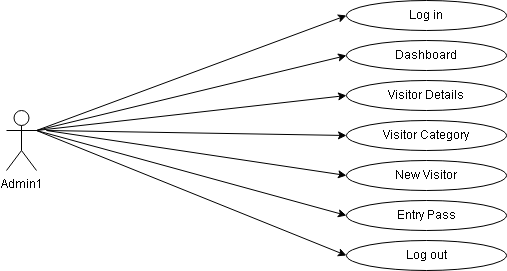

The diagram above was exported from draw.io. Its source (the exported page's mxGraphModel, read from the mxfile embedded in the PNG):
<mxGraphModel dx="2206" dy="1148" grid="1" gridSize="10" guides="1" tooltips="1" connect="1" arrows="1" fold="1" page="1" pageScale="1" pageWidth="827" pageHeight="1169" math="0" shadow="0">
  <root>
    <mxCell id="0" />
    <mxCell id="1" parent="0" />
    <mxCell id="THbfB02ALM_daj7-_K1h-1" value="Admin1" style="shape=umlActor;verticalLabelPosition=bottom;verticalAlign=top;html=1;outlineConnect=0;" vertex="1" parent="1">
      <mxGeometry x="100" y="290" width="30" height="60" as="geometry" />
    </mxCell>
    <mxCell id="THbfB02ALM_daj7-_K1h-2" value="Log in" style="ellipse;whiteSpace=wrap;html=1;" vertex="1" parent="1">
      <mxGeometry x="440" y="180" width="160" height="30" as="geometry" />
    </mxCell>
    <mxCell id="THbfB02ALM_daj7-_K1h-3" value="Dashboard" style="ellipse;whiteSpace=wrap;html=1;" vertex="1" parent="1">
      <mxGeometry x="440" y="220" width="160" height="30" as="geometry" />
    </mxCell>
    <mxCell id="THbfB02ALM_daj7-_K1h-4" value="Visitor Details" style="ellipse;whiteSpace=wrap;html=1;" vertex="1" parent="1">
      <mxGeometry x="440" y="260" width="160" height="30" as="geometry" />
    </mxCell>
    <mxCell id="THbfB02ALM_daj7-_K1h-5" value="Visitor Category" style="ellipse;whiteSpace=wrap;html=1;" vertex="1" parent="1">
      <mxGeometry x="440" y="300" width="160" height="30" as="geometry" />
    </mxCell>
    <mxCell id="THbfB02ALM_daj7-_K1h-6" value="New Visitor" style="ellipse;whiteSpace=wrap;html=1;" vertex="1" parent="1">
      <mxGeometry x="440" y="340" width="160" height="30" as="geometry" />
    </mxCell>
    <mxCell id="THbfB02ALM_daj7-_K1h-7" value="Entry Pass" style="ellipse;whiteSpace=wrap;html=1;" vertex="1" parent="1">
      <mxGeometry x="440" y="380" width="160" height="30" as="geometry" />
    </mxCell>
    <mxCell id="THbfB02ALM_daj7-_K1h-8" value="Log out" style="ellipse;whiteSpace=wrap;html=1;" vertex="1" parent="1">
      <mxGeometry x="440" y="420" width="160" height="30" as="geometry" />
    </mxCell>
    <mxCell id="THbfB02ALM_daj7-_K1h-10" value="" style="endArrow=classic;html=1;rounded=0;entryX=0;entryY=0.5;entryDx=0;entryDy=0;" edge="1" parent="1" target="THbfB02ALM_daj7-_K1h-2">
      <mxGeometry width="50" height="50" relative="1" as="geometry">
        <mxPoint x="130" y="310" as="sourcePoint" />
        <mxPoint x="180" y="260" as="targetPoint" />
      </mxGeometry>
    </mxCell>
    <mxCell id="THbfB02ALM_daj7-_K1h-11" value="" style="endArrow=classic;html=1;rounded=0;entryX=0;entryY=0.5;entryDx=0;entryDy=0;exitX=1;exitY=0.3333333333333333;exitDx=0;exitDy=0;exitPerimeter=0;" edge="1" parent="1" source="THbfB02ALM_daj7-_K1h-1" target="THbfB02ALM_daj7-_K1h-3">
      <mxGeometry width="50" height="50" relative="1" as="geometry">
        <mxPoint x="140" y="320" as="sourcePoint" />
        <mxPoint x="450" y="205" as="targetPoint" />
      </mxGeometry>
    </mxCell>
    <mxCell id="THbfB02ALM_daj7-_K1h-12" value="" style="endArrow=classic;html=1;rounded=0;entryX=0;entryY=0.5;entryDx=0;entryDy=0;exitX=1;exitY=0.3333333333333333;exitDx=0;exitDy=0;exitPerimeter=0;" edge="1" parent="1" source="THbfB02ALM_daj7-_K1h-1" target="THbfB02ALM_daj7-_K1h-4">
      <mxGeometry width="50" height="50" relative="1" as="geometry">
        <mxPoint x="150" y="330" as="sourcePoint" />
        <mxPoint x="460" y="215" as="targetPoint" />
      </mxGeometry>
    </mxCell>
    <mxCell id="THbfB02ALM_daj7-_K1h-13" value="" style="endArrow=classic;html=1;rounded=0;entryX=0;entryY=0.5;entryDx=0;entryDy=0;" edge="1" parent="1" target="THbfB02ALM_daj7-_K1h-5">
      <mxGeometry width="50" height="50" relative="1" as="geometry">
        <mxPoint x="140" y="310" as="sourcePoint" />
        <mxPoint x="470" y="225" as="targetPoint" />
      </mxGeometry>
    </mxCell>
    <mxCell id="THbfB02ALM_daj7-_K1h-14" value="" style="endArrow=classic;html=1;rounded=0;entryX=0;entryY=0.5;entryDx=0;entryDy=0;" edge="1" parent="1" target="THbfB02ALM_daj7-_K1h-6">
      <mxGeometry width="50" height="50" relative="1" as="geometry">
        <mxPoint x="140" y="310" as="sourcePoint" />
        <mxPoint x="480" y="235" as="targetPoint" />
      </mxGeometry>
    </mxCell>
    <mxCell id="THbfB02ALM_daj7-_K1h-15" value="" style="endArrow=classic;html=1;rounded=0;exitX=1;exitY=0.3333333333333333;exitDx=0;exitDy=0;exitPerimeter=0;entryX=0;entryY=0.5;entryDx=0;entryDy=0;" edge="1" parent="1" source="THbfB02ALM_daj7-_K1h-1" target="THbfB02ALM_daj7-_K1h-7">
      <mxGeometry width="50" height="50" relative="1" as="geometry">
        <mxPoint x="140" y="300" as="sourcePoint" />
        <mxPoint x="430" y="390" as="targetPoint" />
      </mxGeometry>
    </mxCell>
    <mxCell id="THbfB02ALM_daj7-_K1h-16" value="" style="endArrow=classic;html=1;rounded=0;entryX=0;entryY=0.5;entryDx=0;entryDy=0;exitX=1;exitY=0.3333333333333333;exitDx=0;exitDy=0;exitPerimeter=0;" edge="1" parent="1" source="THbfB02ALM_daj7-_K1h-1" target="THbfB02ALM_daj7-_K1h-8">
      <mxGeometry width="50" height="50" relative="1" as="geometry">
        <mxPoint x="190" y="370" as="sourcePoint" />
        <mxPoint x="500" y="255" as="targetPoint" />
      </mxGeometry>
    </mxCell>
  </root>
</mxGraphModel>